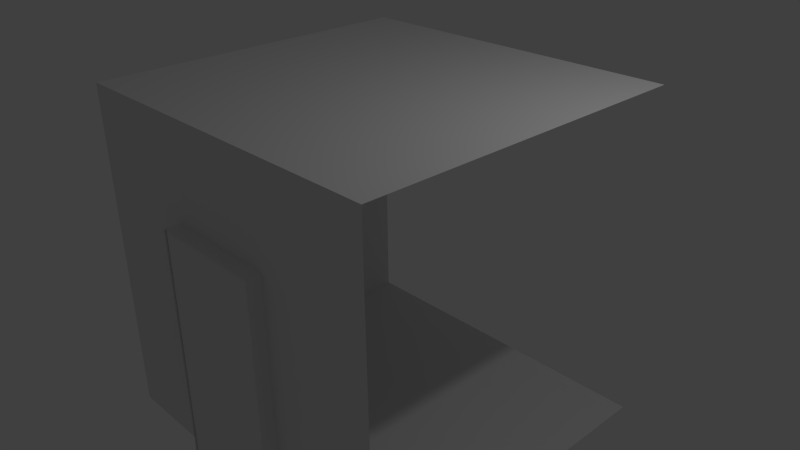 # Source: corridor_2walls_turn.blend  (saved by Blender 2.76.0; exported with 4.5.12 LTS)
import bpy
from mathutils import Matrix  # noqa: F401  (used for matrix-valued properties, if any)

bpy.ops.wm.read_factory_settings(use_empty=True)
scene = bpy.context.scene
scene.name = 'Scene'

# ---- collections
col_collection_1 = bpy.data.collections.new('Collection 1'); scene.collection.children.link(col_collection_1)

# ---- materials (node trees are filled in below, after node groups)
mat_material = bpy.data.materials.new('Material')
mat_material.alpha_threshold = 0.0
mat_material.use_transparent_shadow = False
mat_material.roughness = 0.5
mat_material.line_color = (0.0, 0.0, 0.0, 1.0)

# ---- material node trees

# ---- world
world_world = bpy.data.worlds.new('World'); scene.world = world_world
world_world.color = (0.05088, 0.05088, 0.05088)
world_world.use_sun_shadow = False
world_world.sun_shadow_jitter_overblur = 0.0
world_world.cycles.sampling_method = 'MANUAL'
world_world.cycles.sample_map_resolution = 256

# ---- cameras
cam_camera = bpy.data.cameras.new('Camera')
cam_camera.clip_end = 100.0
cam_camera.lens = 35.0
cam_camera.sensor_width = 32.0
cam_camera.sensor_height = 18.0
cam_camera.ortho_scale = 7.314
cam_camera.dof.focus_distance = 0.0
cam_camera.dof.aperture_fstop = 128.0

# ---- lights
light_lamp = bpy.data.lights.new('Lamp', 'POINT')
light_lamp.transmission_factor = 0.0
light_lamp.cutoff_distance = 30.0
light_lamp.energy = 100.0
light_lamp.shadow_buffer_clip_start = 1.001
light_lamp.shadow_soft_size = 0.1
light_lamp.shadow_maximum_resolution = 0.006
light_lamp.use_absolute_resolution = True
light_lamp.cycles.use_multiple_importance_sampling = False

# ---- meshes
me_cube_003 = bpy.data.meshes.new('Cube.003')
me_cube_003.from_pydata([(-2.435, -0.7718, -2.277), (-2.435, -0.7718, 0.983), (-2.435, 0.7951, -2.277), (-2.435, 0.7951, 0.983), (-2.28, -0.7718, -2.277), (-2.28, -0.7718, 0.983), (-2.28, 0.7951, -2.277), (-2.28, 0.7951, 0.983)], [], [(1, 3, 2, 0), (3, 7, 6, 2), (7, 5, 4, 6), (5, 1, 0, 4), (0, 2, 6, 4), (5, 7, 3, 1)])
me_cube_003.use_remesh_preserve_volume = False
me_cube_003.use_remesh_preserve_attributes = False
me_cube_003.use_mirror_vertex_groups = False
me_cube_003.update()
me_cube_001 = bpy.data.meshes.new('Cube.001')
me_cube_001.from_pydata([(-2.435, -0.7525, -2.277), (-2.435, -0.7525, 0.983), (-2.435, 0.7525, -2.277), (-2.435, 0.7525, 0.983), (-2.28, -0.7525, -2.277), (-2.28, -0.7525, 0.983), (-2.28, 0.7525, -2.277), (-2.28, 0.7525, 0.983)], [], [(1, 3, 2, 0), (3, 7, 6, 2), (7, 5, 4, 6), (5, 1, 0, 4), (0, 2, 6, 4), (5, 7, 3, 1)])
me_cube_001.use_remesh_preserve_volume = False
me_cube_001.use_remesh_preserve_attributes = False
me_cube_001.use_mirror_vertex_groups = False
me_cube_001.update()
me_cube = bpy.data.meshes.new('Cube')
me_cube.from_pydata([(2.5, 2.293, -2.293), (2.5, -2.293, -2.293), (2.5, 2.293, 2.293), (2.5, -2.293, 2.293), (-2.261, 2.293, -2.293), (-2.261, -2.293, -2.293), (-2.261, 2.293, 2.293), (-2.261, -2.293, 2.293), (-2.261, 0.7644, -2.293), (-2.261, -0.7644, -2.293), (-2.261, 0.7644, 2.293), (-2.261, -0.7644, 2.293), (-2.261, 0.7644, 1.0), (-2.261, -0.7644, 1.0), (-2.461, -0.7644, 1.0), (-2.461, 0.7644, 1.0), (-2.461, -0.7644, -2.293), (-2.461, 0.7644, -2.293), (0.913, -2.293, 2.293), (-0.6739, -2.293, 2.293), (0.913, -2.293, -2.293), (-0.6739, -2.293, -2.293), (-0.6739, 2.293, 2.293), (0.913, 2.293, 2.293), (-0.6739, 2.293, -2.293), (0.913, 2.293, -2.293), (0.913, -2.293, 1.0), (-0.6739, -2.293, 1.0), (0.913, -2.493, -2.293), (-0.6739, -2.493, -2.293), (0.913, -2.493, 1.0), (-0.6739, -2.493, 1.0)], [], [(8, 12, 15, 17), (12, 13, 14, 15), (9, 8, 17, 16), (2, 3, 18, 19, 7, 11, 10, 6, 22, 23), (9, 13, 11, 7, 5), (19, 27, 21, 5, 7), (1, 0, 25, 24, 4, 8, 9, 5, 21, 20), (4, 6, 10, 12, 8), (12, 10, 11, 13), (13, 9, 16, 14), (3, 1, 20, 26, 18), (21, 27, 31, 29), (18, 26, 27, 19), (27, 26, 30, 31), (26, 20, 28, 30), (20, 21, 29, 28)])
me_cube.materials.append(mat_material)
me_cube.use_remesh_preserve_volume = False
me_cube.use_remesh_preserve_attributes = False
me_cube.use_mirror_vertex_groups = False
me_cube.update()

# ---- objects
ob_cube_003 = bpy.data.objects.new('Cube.003', me_cube_003)
ob_cube_001 = bpy.data.objects.new('Cube.001', me_cube_001)
ob_cube = bpy.data.objects.new('Cube', me_cube)
ob_lamp = bpy.data.objects.new('Lamp', light_lamp)
ob_camera = bpy.data.objects.new('Camera', cam_camera)

# ---- transforms, parenting, visibility, modifiers, constraints
ob_cube_003.location = (0.1088, -4.752, 0.0)
ob_cube_003.rotation_euler = (0.0, -0.0, -1.571)
ob_cube_003.lineart.crease_threshold = 0.0
ob_cube_001.location = (0.0, 0.0, 0.0)
ob_cube_001.lineart.crease_threshold = 0.0
ob_cube.location = (0.0, 0.0, 0.0)
ob_cube.lock_rotations_4d = False
ob_cube.empty_display_type = 'ARROWS'
ob_cube.lineart.crease_threshold = 0.0
ob_lamp.location = (4.076, 1.005, 5.904)
ob_lamp.rotation_euler = (0.6503, 0.05522, 1.866)
ob_lamp.lock_rotations_4d = False
ob_lamp.empty_display_type = 'ARROWS'
ob_lamp.color = (0.0, 0.0, 0.0, 0.0)
ob_lamp.lineart.crease_threshold = 0.0
ob_camera.location = (7.481, -6.508, 5.344)
ob_camera.rotation_euler = (1.109, 0.01082, 0.8149)
ob_camera.lock_rotations_4d = False
ob_camera.empty_display_type = 'ARROWS'
ob_camera.color = (0.0, 0.0, 0.0, 0.0)
ob_camera.display_type = 'WIRE'
ob_camera.lineart.crease_threshold = 0.0

# ---- collection membership
col_collection_1.objects.link(ob_cube_003)
col_collection_1.objects.link(ob_cube_001)
col_collection_1.objects.link(ob_cube)
col_collection_1.objects.link(ob_lamp)
col_collection_1.objects.link(ob_camera)

# ---- scene / render settings (as saved in the file)
scene.camera = ob_camera
scene.frame_start = 1; scene.frame_end = 250; scene.frame_set(1)
scene.render.engine = 'BLENDER_EEVEE_NEXT'
scene.render.resolution_percentage = 50
scene.render.dither_intensity = 0.0
scene.cycles.use_denoising = False
scene.cycles.samples = 10
scene.cycles.sampling_pattern = 'TABULATED_SOBOL'
scene.cycles.light_sampling_threshold = 0.0
scene.cycles.use_adaptive_sampling = False
scene.cycles.use_light_tree = False
scene.cycles.blur_glossy = 0.0
scene.cycles.pixel_filter_type = 'GAUSSIAN'
scene.cycles.sample_clamp_indirect = 0.0
scene.view_settings.view_transform = 'Standard'
bpy.context.view_layer.update()
